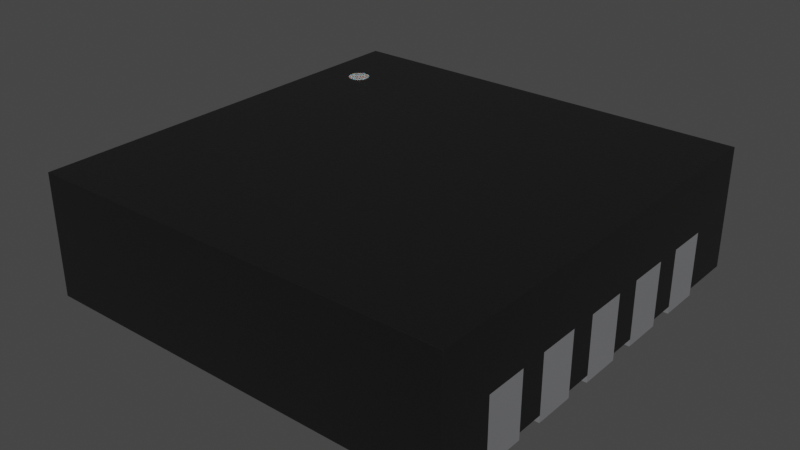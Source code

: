 # Source: QFN-10-1EP_3x3mm_P0.5mm.blend  (saved by Blender 3.2.14; exported with 4.5.12 LTS)
import bpy
from mathutils import Matrix  # noqa: F401  (used for matrix-valued properties, if any)

bpy.ops.wm.read_factory_settings(use_empty=True)
scene = bpy.context.scene
scene.name = 'Scene'

# ---- collections
col_collection = bpy.data.collections.new('Collection'); scene.collection.children.link(col_collection)

# ---- materials (node trees are filled in below, after node groups)
mat_plastic_chip = bpy.data.materials.new('plastic_chip')
mat_plastic_chip.use_transparent_shadow = False
mat_plastic_chip.preview_render_type = 'CUBE'
mat_white_markings = bpy.data.materials.new('white_markings')
mat_white_markings.use_transparent_shadow = False
mat_white_markings.preview_render_type = 'FLAT'
mat_metal_pins = bpy.data.materials.new('metal_pins')
mat_metal_pins.use_transparent_shadow = False
mat_metal_pins.preview_render_type = 'CUBE'

# ---- material node trees
mat_plastic_chip.use_nodes = True; mat_plastic_chip.node_tree.nodes.clear()
_N = mat_plastic_chip.node_tree.nodes; _L = mat_plastic_chip.node_tree.links
n0 = _N.new('ShaderNodeBsdfPrincipled'); n0.name = 'Principled BSDF'; n0.location = (10, 300)
n0.distribution = 'GGX'
n0.subsurface_method = 'BURLEY'
n0.inputs[0].default_value = (0.009312, 0.009312, 0.009312, 1.0)
n0.inputs[1].default_value = 0.1372
n0.inputs[2].default_value = 0.3706
n0.inputs[3].default_value = 1.45
n0.inputs[27].default_value = (0.0, 0.0, 0.0, 1.0)
n0.inputs[28].default_value = 1.0
n1 = _N.new('ShaderNodeOutputMaterial'); n1.name = 'Material Output'; n1.location = (300, 300)
n2 = _N.new('ShaderNodeTexNoise'); n2.name = 'Noise Texture'; n2.location = (-893, 54)
n2.inputs[2].default_value = 200.0
n2.inputs[3].default_value = 3.6
n2.inputs[4].default_value = 0.8375
n3 = _N.new('ShaderNodeBump'); n3.name = 'Bump'; n3.location = (-604, -53)
n3.inputs[0].default_value = 0.08
n3.inputs[1].default_value = 1.0
n3.inputs[2].default_value = 1.0
_L.new(n0.outputs[0], n1.inputs[0])
_L.new(n2.outputs[0], n3.inputs[3])
_L.new(n3.outputs[0], n0.inputs[5])
n1.is_active_output = True
mat_white_markings.use_nodes = True; mat_white_markings.node_tree.nodes.clear()
_N = mat_white_markings.node_tree.nodes; _L = mat_white_markings.node_tree.links
n0 = _N.new('ShaderNodeOutputMaterial'); n0.name = 'Material Output'; n0.location = (300, 300)
n1 = _N.new('ShaderNodeBsdfPrincipled'); n1.name = 'Principled BSDF'; n1.location = (-34, 272)
n1.distribution = 'GGX'
n1.subsurface_method = 'BURLEY'
n1.inputs[1].default_value = 0.02
n1.inputs[2].default_value = 0.4636
n1.inputs[3].default_value = 1.4
n1.inputs[8].default_value = 1.0
n1.inputs[10].default_value = 0.3682
n1.inputs[13].default_value = 0.6591
n1.inputs[18].default_value = 0.2318
n1.inputs[20].default_value = 0.6709
n1.inputs[24].default_value = 0.1191
n1.inputs[27].default_value = (0.0, 0.0, 0.0, 1.0)
n1.inputs[28].default_value = 1.0
n2 = _N.new('ShaderNodeMapping'); n2.name = 'Mapping'; n2.location = (-1010, 265)
n2.inputs[3].default_value = (3.0, 1.0, 1.0)
n3 = _N.new('ShaderNodeTexCoord'); n3.name = 'Texture Coordinate'; n3.location = (-1250, 180)
n4 = _N.new('ShaderNodeBump'); n4.name = 'Bump'; n4.location = (-376, -99)
n4.inputs[0].default_value = 0.05
n4.inputs[1].default_value = 1.0
n4.inputs[2].default_value = 1.0
n5 = _N.new('ShaderNodeTexNoise'); n5.name = 'Noise Texture'; n5.location = (-662, 176)
n5.inputs[2].default_value = 88.0
n5.inputs[3].default_value = 10.8
n5.inputs[4].default_value = 0.9167
n5.inputs[8].default_value = 1.6
n6 = _N.new('ShaderNodeValToRGB'); n6.name = 'ColorRamp'; n6.location = (-354, 186)
while len(n6.color_ramp.elements) > 1: n6.color_ramp.elements.remove(n6.color_ramp.elements[-1])
n6.color_ramp.elements[0].position = 0.0; n6.color_ramp.elements[0].color = (0.2596, 0.2596, 0.2596, 1.0)
_e = n6.color_ramp.elements.new(1.0); _e.color = (0.6303, 0.6303, 0.6303, 1.0)
n7 = _N.new('ShaderNodeMix'); n7.name = 'Mix'; n7.location = (-204, 152)
n7.data_type = 'RGBA'
n7.inputs[0].default_value = 0.3682
n7.inputs[7].default_value = (0.2525, 0.2525, 0.2525, 1.0)
_L.new(n5.outputs[0], n6.inputs[0])
_L.new(n1.outputs[0], n0.inputs[0])
_L.new(n3.outputs[2], n2.inputs[0])
_L.new(n2.outputs[0], n5.inputs[0])
_L.new(n5.outputs[0], n4.inputs[3])
_L.new(n4.outputs[0], n1.inputs[5])
_L.new(n6.outputs[0], n7.inputs[6])
_L.new(n7.outputs[2], n1.inputs[0])
n0.is_active_output = True
mat_metal_pins.use_nodes = True; mat_metal_pins.node_tree.nodes.clear()
_N = mat_metal_pins.node_tree.nodes; _L = mat_metal_pins.node_tree.links
n0 = _N.new('ShaderNodeMapping'); n0.name = 'Mapping'; n0.location = (-1447, -91)
n0.inputs[3].default_value = (4.8, 1.2, 1.1)
n1 = _N.new('ShaderNodeBsdfPrincipled'); n1.name = 'Principled BSDF'; n1.location = (-560, 254)
n1.distribution = 'GGX'
n1.subsurface_method = 'BURLEY'
n1.inputs[1].default_value = 0.7818
n1.inputs[2].default_value = 0.2886
n1.inputs[3].default_value = 1.45
n1.inputs[13].default_value = 0.0
n1.inputs[27].default_value = (0.0, 0.0, 0.0, 1.0)
n1.inputs[28].default_value = 1.0
n2 = _N.new('ShaderNodeOutputMaterial'); n2.name = 'Material Output.002'; n2.location = (-205, 253)
n2.width = 213
n3 = _N.new('ShaderNodeTexNoise'); n3.name = 'Noise Texture.002'; n3.location = (-1228, -73)
n3.inputs[2].default_value = 0.1
n3.inputs[3].default_value = 7.0
n3.inputs[4].default_value = 0.6
n3.inputs[8].default_value = 0.4
n4 = _N.new('ShaderNodeTexCoord'); n4.name = 'Texture Coordinate'; n4.location = (-1636, -116)
n5 = _N.new('ShaderNodeMix'); n5.name = 'Mix.001'; n5.location = (-921, 45)
n5.data_type = 'RGBA'
n5.inputs[6].default_value = (0.9398, 0.9547, 1.0, 1.0)
n5.inputs[7].default_value = (0.13, 0.1259, 0.1359, 1.0)
n6 = _N.new('ShaderNodeBump'); n6.name = 'Bump.001'; n6.location = (-1001, -227)
n6.inputs[0].default_value = 0.05
n6.inputs[1].default_value = 0.01
n6.inputs[2].default_value = 1.0
_L.new(n1.outputs[0], n2.inputs[0])
_L.new(n3.outputs[0], n6.inputs[3])
_L.new(n0.outputs[0], n3.inputs[0])
_L.new(n3.outputs[0], n5.inputs[0])
_L.new(n4.outputs[3], n0.inputs[0])
_L.new(n5.outputs[2], n1.inputs[0])
_L.new(n6.outputs[0], n1.inputs[5])
n2.is_active_output = True

# ---- world
world_world = bpy.data.worlds.new('World'); scene.world = world_world
world_world.use_nodes = True; world_world.node_tree.nodes.clear()
_N = world_world.node_tree.nodes; _L = world_world.node_tree.links
n0 = _N.new('ShaderNodeOutputWorld'); n0.name = 'World Output'; n0.location = (300, 300)
n1 = _N.new('ShaderNodeBackground'); n1.name = 'Background'; n1.location = (10, 300)
n1.inputs[0].default_value = (0.05088, 0.05088, 0.05088, 1.0)
_L.new(n1.outputs[0], n0.inputs[0])
n0.is_active_output = True
world_world.color = (0.05088, 0.05088, 0.05088)
world_world.use_sun_shadow = False
world_world.sun_shadow_jitter_overblur = 0.0

# ---- meshes
me_shape_9_indexedfaceset = bpy.data.meshes.new('SHAPE_9_IndexedFaceSet')
me_shape_9_indexedfaceset.from_pydata([(-0.6098, -0.6098, 0.3701), (0.6098, 0.6098, 0.3701), (-0.6098, 0.6098, 0.3701), (-0.5185, 0.3937, 0.3709), (-0.5176, 0.3858, 0.3709), (-0.5146, 0.3785, 0.3709), (-0.5098, 0.3721, 0.3709), (-0.4618, 0.3785, 0.3709), (-0.4587, 0.4016, 0.3709), (-0.4882, 0.4242, 0.3709), (-0.4961, 0.4232, 0.3709), (-0.5034, 0.4201, 0.3709), (-0.5098, 0.4153, 0.3709), (-0.5185, 0.3937, 0.3701), (-0.5176, 0.4016, 0.3701), (-0.5034, 0.4201, 0.3701), (-0.4803, 0.4232, 0.3701), (-0.4729, 0.4201, 0.3701), (-0.4666, 0.4153, 0.3701), (-0.4618, 0.3785, 0.3701), (-0.4666, 0.3721, 0.3701), (-0.4961, 0.3642, 0.3701), (-0.5034, 0.3673, 0.3701), (-0.5098, 0.3721, 0.3701), (-0.5146, 0.409, 0.3701), (-0.5098, 0.4153, 0.3701), (-0.4961, 0.4232, 0.3701), (-0.4882, 0.4242, 0.3701), (-0.4618, 0.409, 0.3701), (-0.4587, 0.4016, 0.3701), (-0.4577, 0.3937, 0.3701), (-0.4587, 0.3858, 0.3701), (-0.4729, 0.3673, 0.3701), (-0.4803, 0.3642, 0.3701), (-0.4882, 0.3632, 0.3701), (-0.5146, 0.3785, 0.3701), (-0.5176, 0.3858, 0.3701), (-0.5034, 0.3673, 0.3709), (-0.4961, 0.3642, 0.3709), (-0.4882, 0.3632, 0.3709), (-0.4803, 0.3642, 0.3709), (-0.4729, 0.3673, 0.3709), (-0.4666, 0.3721, 0.3709), (-0.4587, 0.3858, 0.3709), (-0.4577, 0.3937, 0.3709), (-0.4618, 0.409, 0.3709), (-0.4666, 0.4153, 0.3709), (-0.4729, 0.4201, 0.3709), (-0.4803, 0.4232, 0.3709), (-0.5146, 0.409, 0.3709), (-0.5176, 0.4016, 0.3709), (0.6098, -0.6098, 0.02008), (0.6098, -0.6098, 0.3701), (0.6098, 0.6098, 0.02008), (-0.6098, -0.6098, 0.02008), (-0.6098, 0.6098, 0.02008), (0.3449, -0.5, 0.0), (0.3449, 0.5, 0.02008), (0.3449, -0.5, 0.02008), (-0.3449, 0.5, 0.0), (0.3449, 0.5, 0.0), (-0.3449, -0.5, 0.0), (-0.3449, -0.5, 0.02008), (-0.3449, 0.5, 0.02008), (0.6098, 0.4535, 0.0), (0.6098, 0.3339, 0.02008), (0.4098, 0.3339, 0.02008), (0.6098, 0.4535, 0.02008), (0.4098, 0.4535, 0.02008), (0.6098, 0.3339, 0.0), (0.6098, 0.3339, 0.185), (0.4098, 0.3339, 0.0), (0.4098, 0.4535, 0.0), (0.6098, 0.4535, 0.185), (0.4098, 0.137, 0.0), (0.6098, 0.137, 0.02008), (0.6098, 0.2567, 0.02008), (0.6098, 0.2567, 0.185), (0.6098, 0.137, 0.185), (0.4098, 0.2567, 0.0), (0.4098, 0.137, 0.02008), (0.4098, 0.2567, 0.02008), (0.6098, 0.137, 0.0), (0.6098, 0.2567, 0.0), (0.4098, -0.05984, 0.02008), (0.6098, -0.05984, 0.0), (0.6098, 0.05984, 0.185), (0.4098, -0.05984, 0.0), (0.4098, 0.05984, 0.0), (0.4098, 0.05984, 0.02008), (0.6098, 0.05984, 0.02008), (0.6098, -0.05984, 0.02008), (0.6098, -0.05984, 0.185), (0.6098, 0.05984, 0.0), (0.4098, -0.2567, 0.0), (0.6098, -0.2567, 0.02008), (0.4098, -0.2567, 0.02008), (0.6098, -0.137, 0.02008), (0.4098, -0.137, 0.02008), (0.6098, -0.2567, 0.185), (0.6098, -0.137, 0.185), (0.6098, -0.2567, 0.0), (0.4098, -0.137, 0.0), (0.6098, -0.137, 0.0), (0.4098, -0.4535, 0.0), (0.4098, -0.4535, 0.02008), (0.6098, -0.4535, 0.02008), (0.6098, -0.3339, 0.0), (0.6098, -0.4535, 0.0), (0.6098, -0.3339, 0.02008), (0.4098, -0.3339, 0.02008), (0.6098, -0.4535, 0.185), (0.6098, -0.3339, 0.185), (0.4098, -0.3339, 0.0), (-0.6098, -0.4535, 0.0), (-0.6098, -0.3339, 0.0), (-0.4098, -0.3339, 0.02008), (-0.4098, -0.4535, 0.02008), (-0.6098, -0.4535, 0.185), (-0.6098, -0.3339, 0.185), (-0.6098, -0.4535, 0.02008), (-0.6098, -0.3339, 0.02008), (-0.4098, -0.3339, 0.0), (-0.4098, -0.4535, 0.0), (-0.6098, -0.2567, 0.0), (-0.6098, -0.2567, 0.02008), (-0.6098, -0.137, 0.0), (-0.4098, -0.137, 0.0), (-0.6098, -0.137, 0.02008), (-0.4098, -0.2567, 0.02008), (-0.4098, -0.137, 0.02008), (-0.6098, -0.2567, 0.185), (-0.4098, -0.2567, 0.0), (-0.6098, -0.137, 0.185), (-0.6098, -0.05984, 0.02008), (-0.6098, 0.05984, 0.02008), (-0.4098, 0.05984, 0.0), (-0.4098, -0.05984, 0.0), (-0.4098, 0.05984, 0.02008), (-0.4098, -0.05984, 0.02008), (-0.6098, 0.05984, 0.185), (-0.6098, -0.05984, 0.185), (-0.6098, 0.05984, 0.0), (-0.6098, -0.05984, 0.0), (-0.4098, 0.137, 0.02008), (-0.6098, 0.137, 0.02008), (-0.6098, 0.137, 0.185), (-0.6098, 0.2567, 0.02008), (-0.4098, 0.2567, 0.02008), (-0.6098, 0.2567, 0.185), (-0.6098, 0.2567, 0.0), (-0.4098, 0.2567, 0.0), (-0.4098, 0.137, 0.0), (-0.6098, 0.137, 0.0), (-0.4098, 0.3339, 0.02008), (-0.6098, 0.3339, 0.02008), (-0.4098, 0.4535, 0.02008), (-0.6098, 0.4535, 0.02008), (-0.6098, 0.3339, 0.185), (-0.6098, 0.4535, 0.185), (-0.4098, 0.4535, 0.0), (-0.4098, 0.3339, 0.0), (-0.6098, 0.4535, 0.0), (-0.6098, 0.3339, 0.0)], [(130, 116)], [(32, 20, 42, 41), (23, 22, 37, 6), (25, 24, 49, 12), (22, 21, 38, 37), (21, 34, 39, 38), (34, 33, 40, 39), (4, 3, 13, 36), (8, 44, 30, 29), (19, 31, 43, 7), (9, 48, 16, 27), (44, 43, 31, 30), (48, 47, 17, 16), (45, 8, 29, 28), (46, 45, 28, 18), (47, 46, 18, 17), (0, 54, 51, 52), (27, 26, 10, 9), (15, 25, 12, 11), (26, 15, 11, 10), (24, 14, 50, 49), (63, 59, 61, 62), (14, 13, 3, 50), (33, 32, 41, 40), (25, 13, 14), (25, 14, 24), (25, 15, 26), (25, 26, 27), (25, 27, 16), (25, 16, 17), (25, 17, 18), (25, 18, 28), (25, 28, 29), (25, 29, 30), (25, 30, 31), (25, 31, 19), (25, 19, 20), (25, 20, 32), (25, 32, 33), (25, 33, 34), (25, 34, 21), (25, 21, 22), (25, 22, 23), (25, 23, 35), (25, 35, 36), (25, 36, 13), (12, 3, 4), (12, 4, 5), (12, 5, 6), (12, 6, 37), (12, 37, 38), (12, 38, 39), (12, 39, 40), (12, 40, 41), (12, 41, 42), (12, 42, 7), (12, 7, 43), (12, 43, 44), (12, 44, 8), (12, 8, 45), (12, 45, 46), (12, 46, 47), (12, 47, 48), (12, 48, 9), (12, 9, 10), (12, 10, 11), (12, 49, 50), (12, 50, 3), (1, 53, 55, 2), (62, 61, 56, 58), (52, 1, 2, 0), (20, 19, 7, 42), (58, 56, 60, 57), (57, 60, 59, 63), (60, 56, 61, 59), (65, 69, 64, 67, 73, 70), (67, 64, 72, 68), (66, 71, 69, 65), (68, 72, 71, 66), (64, 69, 71, 72), (76, 83, 79, 81), (80, 74, 82, 75), (81, 79, 74, 80), (89, 88, 87, 84), (83, 82, 74, 79), (90, 93, 88, 89), (84, 87, 85, 91), (75, 82, 83, 76, 77, 78), (93, 85, 87, 88), (116, 122, 115, 121), (97, 103, 102, 98), (96, 94, 101, 95), (91, 85, 93, 90, 86, 92), (98, 102, 94, 96), (103, 101, 94, 102), (109, 107, 113, 110), (105, 104, 108, 106), (110, 113, 104, 105), (99, 95, 101, 103, 97, 100), (107, 108, 104, 113), (111, 106, 108, 107, 109, 112), (120, 114, 123, 117), (139, 137, 136, 138), (128, 126, 124, 125, 131, 133), (117, 123, 122, 116), (122, 123, 114, 115), (125, 124, 132, 129), (130, 127, 126, 128), (135, 142, 143, 134, 141, 140), (129, 132, 127, 130), (127, 132, 124, 126), (134, 143, 137, 139), (138, 136, 142, 135), (149, 147, 150, 153, 145, 146), (136, 137, 143, 142), (151, 152, 153, 150), (145, 153, 152, 144), (148, 151, 150, 147), (159, 157, 162, 163, 155, 158), (144, 152, 151, 148), (155, 163, 161, 154), (36, 35, 5, 4), (156, 160, 162, 157), (121, 115, 114, 120, 118, 119), (154, 161, 160, 156), (160, 161, 163, 162), (35, 23, 6, 5), (54, 120, 117, 116, 121, 125, 129, 130, 128, 134, 139, 138, 135, 145, 144, 148, 147, 155, 154, 156, 157, 55, 63, 62, 58, 51), (0, 2, 55, 157, 159, 158, 155, 147, 149, 146, 145, 135, 140, 141, 134, 128, 133, 131, 125, 121, 119, 118, 120, 54), (1, 52, 51, 106, 111, 112, 109, 95, 99, 100, 97, 91, 92, 86, 90, 75, 78, 77, 76, 65, 70, 73, 67, 53), (55, 53, 67, 68, 66, 65, 76, 81, 80, 75, 90, 89, 84, 91, 97, 98, 96, 95, 109, 110, 105, 106, 51, 58, 57, 63)])
me_shape_9_indexedfaceset.polygons.foreach_set('use_smooth', [True] * 130)
me_shape_9_indexedfaceset.polygons.foreach_set('material_index', [1, 1, 1, 1, 1, 1, 1, 1, 1, 1, 1, 1, 1, 1, 1, 0, 1, 1, 1, 1, 2, 1, 1, 1, 1, 1, 1, 1, 1, 1, 1, 1, 1, 1, 1, 1, 1, 1, 1, 1, 1, 1, 1, 1, 1, 1, 1, 1, 1, 1, 1, 1, 1, 1, 1, 1, 1, 1, 1, 1, 1, 1, 1, 1, 1, 1, 1, 0, 2, 0, 1, 2, 2, 2, 2, 2, 2, 2, 2, 2, 2, 2, 2, 2, 2, 2, 2, 2, 2, 2, 2, 2, 2, 2, 2, 2, 2, 2, 2, 2, 2, 2, 2, 2, 2, 2, 2, 2, 2, 2, 2, 2, 2, 2, 2, 2, 2, 2, 2, 2, 1, 2, 2, 2, 2, 1, 0, 0, 0, 0])
_k = set([(0, 2), (0, 52), (0, 54), (1, 2), (1, 52), (1, 53), (2, 55), (3, 4), (3, 50), (4, 5), (5, 6), (6, 37), (7, 42), (7, 43), (8, 44), (8, 45), (9, 10), (9, 48), (10, 11), (11, 12), (12, 49), (13, 14), (13, 36), (14, 24), (15, 25), (15, 26), (16, 17), (16, 27), (17, 18), (18, 28), (19, 20), (19, 31), (20, 32), (21, 22), (21, 34), (22, 23), (23, 35), (24, 25), (26, 27), (28, 29), (29, 30), (30, 31), (32, 33), (33, 34), (35, 36), (37, 38), (38, 39), (39, 40), (40, 41), (41, 42), (43, 44), (45, 46), (46, 47), (47, 48), (49, 50), (51, 52), (51, 54), (51, 106), (53, 55), (53, 67), (54, 120), (55, 157), (56, 58), (56, 60), (56, 61), (57, 58), (57, 60), (57, 63), (58, 62), (59, 60), (59, 61), (59, 63), (61, 62), (62, 63), (64, 67), (64, 69), (64, 72), (65, 66), (65, 69), (65, 70), (65, 76), (66, 68), (66, 71), (67, 68), (67, 73), (68, 72), (69, 71), (70, 73), (71, 72), (74, 79), (74, 80), (74, 82), (75, 78), (75, 80), (75, 82), (75, 90), (76, 77), (76, 81), (76, 83), (77, 78), (79, 81), (79, 83), (80, 81), (82, 83), (84, 87), (84, 89), (84, 91), (85, 87), (85, 91), (85, 93), (86, 90), (86, 92), (87, 88), (88, 89), (88, 93), (89, 90), (90, 93), (91, 92), (91, 97), (94, 96), (94, 101), (94, 102), (95, 96), (95, 99), (95, 101), (95, 109), (96, 98), (97, 98), (97, 100), (97, 103), (98, 102), (99, 100), (101, 103), (102, 103), (104, 105), (104, 108), (104, 113), (105, 106), (105, 110), (106, 108), (106, 111), (107, 108), (107, 109), (107, 113), (109, 110), (109, 112), (110, 113), (111, 112), (114, 115), (114, 120), (114, 123), (115, 121), (115, 122), (116, 117), (116, 121), (116, 122), (117, 120), (117, 123), (118, 119), (118, 120), (119, 121), (121, 125), (122, 123), (124, 125), (124, 126), (124, 132), (125, 129), (125, 131), (126, 127), (126, 128), (127, 130), (127, 132), (128, 130), (128, 133), (128, 134), (129, 130), (129, 132), (131, 133), (134, 139), (134, 141), (134, 143), (135, 138), (135, 140), (135, 142), (135, 145), (136, 137), (136, 138), (136, 142), (137, 139), (137, 143), (138, 139), (140, 141), (142, 143), (144, 145), (144, 148), (144, 152), (145, 146), (145, 153), (146, 149), (147, 148), (147, 149), (147, 150), (147, 155), (148, 151), (150, 151), (150, 153), (151, 152), (152, 153), (154, 155), (154, 156), (154, 161), (155, 158), (155, 163), (156, 157), (156, 160), (157, 159), (157, 162), (158, 159), (160, 161), (160, 162), (161, 163), (162, 163)])
me_shape_9_indexedfaceset.attributes.new('sharp_edge', 'BOOLEAN', 'EDGE').data.foreach_set('value', [ (min(e.vertices), max(e.vertices)) in _k for e in me_shape_9_indexedfaceset.edges])
_uv = me_shape_9_indexedfaceset.uv_layers.new(name='UVMap')
_uv.uv.foreach_set('vector', [0.06699, 0.7492, 0.1464, 0.8531, 0.1464, 0.8531, 0.06699, 0.7492, 0.1464, 0.1438, 0.06699, 0.2477, 0.06699, 0.2477, 0.1464, 0.1438, 0.8536, 0.1438, 0.75, 0.06415, 0.75, 0.06415, 0.8536, 0.1438, 0.06699, 0.2477, 0.01704, 0.3687, 0.01704, 0.3687, 0.06699, 0.2477, 0.01704, 0.3687, 0.0, 0.4985, 0.0, 0.4985, 0.01704, 0.3687, 0.0, 0.4985, 0.01704, 0.6283, 0.01704, 0.6283, 0.0, 0.4985, 0.3706, 0.01405, 0.5, 0.0, 0.5, 0.0, 0.3706, 0.01405, 0.6294, 0.9829, 0.5, 1.0, 0.5, 1.0, 0.6294, 0.9829, 0.25, 0.9328, 0.3706, 0.9829, 0.3706, 0.9829, 0.25, 0.9328, 1.0, 0.4985, 0.983, 0.6283, 0.983, 0.6283, 1.0, 0.4985, 0.5, 1.0, 0.3706, 0.9829, 0.3706, 0.9829, 0.5, 1.0, 0.983, 0.6283, 0.933, 0.7492, 0.933, 0.7492, 0.983, 0.6283, 0.75, 0.9328, 0.6294, 0.9829, 0.6294, 0.9829, 0.75, 0.9328, 0.8536, 0.8531, 0.75, 0.9328, 0.75, 0.9328, 0.8536, 0.8531, 0.933, 0.7492, 0.8536, 0.8531, 0.8536, 0.8531, 0.933, 0.7492, 0.0, 1.0, 0.0, 0.0, 1.0, 0.0, 1.0, 1.0, 1.0, 0.4985, 0.983, 0.3687, 0.983, 0.3687, 1.0, 0.4985, 0.933, 0.2477, 0.8536, 0.1438, 0.8536, 0.1438, 0.933, 0.2477, 0.983, 0.3687, 0.933, 0.2477, 0.933, 0.2477, 0.983, 0.3687, 0.75, 0.06415, 0.6294, 0.01405, 0.6294, 0.01405, 0.75, 0.06415, 1.0, 1.0, 1.0, 0.0, 0.0, 0.0, 0.0, 1.0, 0.6294, 0.01405, 0.5, 0.0, 0.5, 0.0, 0.6294, 0.01405, 0.01704, 0.6283, 0.06699, 0.7492, 0.06699, 0.7492, 0.01704, 0.6283, 0.8536, 0.1438, 0.5, 0.0, 0.6294, 0.01405, 0.8536, 0.1438, 0.6294, 0.01405, 0.75, 0.06415, 0.8536, 0.1438, 0.933, 0.2477, 0.983, 0.3687, 0.8536, 0.1438, 0.983, 0.3687, 1.0, 0.4985, 0.8536, 0.1438, 1.0, 0.4985, 0.983, 0.6283, 0.8536, 0.1438, 0.983, 0.6283, 0.933, 0.7492, 0.8536, 0.1438, 0.933, 0.7492, 0.8536, 0.8531, 0.8536, 0.1438, 0.8536, 0.8531, 0.75, 0.9328, 0.8536, 0.1438, 0.75, 0.9328, 0.6294, 0.9829, 0.8536, 0.1438, 0.6294, 0.9829, 0.5, 1.0, 0.8536, 0.1438, 0.5, 1.0, 0.3706, 0.9829, 0.8536, 0.1438, 0.3706, 0.9829, 0.25, 0.9328, 0.8536, 0.1438, 0.25, 0.9328, 0.1464, 0.8531, 0.8536, 0.1438, 0.1464, 0.8531, 0.06699, 0.7492, 0.8536, 0.1438, 0.06699, 0.7492, 0.01704, 0.6283, 0.8536, 0.1438, 0.01704, 0.6283, 0.0, 0.4985, 0.8536, 0.1438, 0.0, 0.4985, 0.01704, 0.3687, 0.8536, 0.1438, 0.01704, 0.3687, 0.06699, 0.2477, 0.8536, 0.1438, 0.06699, 0.2477, 0.1464, 0.1438, 0.8536, 0.1438, 0.1464, 0.1438, 0.25, 0.06415, 0.8536, 0.1438, 0.25, 0.06415, 0.3706, 0.01405, 0.8536, 0.1438, 0.3706, 0.01405, 0.5, 0.0, 0.8536, 0.1438, 0.5, 0.0, 0.3706, 0.01405, 0.8536, 0.1438, 0.3706, 0.01405, 0.25, 0.06415, 0.8536, 0.1438, 0.25, 0.06415, 0.1464, 0.1438, 0.8536, 0.1438, 0.1464, 0.1438, 0.06699, 0.2477, 0.8536, 0.1438, 0.06699, 0.2477, 0.01704, 0.3687, 0.8536, 0.1438, 0.01704, 0.3687, 0.0, 0.4985, 0.8536, 0.1438, 0.0, 0.4985, 0.01704, 0.6283, 0.8536, 0.1438, 0.01704, 0.6283, 0.06699, 0.7492, 0.8536, 0.1438, 0.06699, 0.7492, 0.1464, 0.8531, 0.8536, 0.1438, 0.1464, 0.8531, 0.25, 0.9328, 0.8536, 0.1438, 0.25, 0.9328, 0.3706, 0.9829, 0.8536, 0.1438, 0.3706, 0.9829, 0.5, 1.0, 0.8536, 0.1438, 0.5, 1.0, 0.6294, 0.9829, 0.8536, 0.1438, 0.6294, 0.9829, 0.75, 0.9328, 0.8536, 0.1438, 0.75, 0.9328, 0.8536, 0.8531, 0.8536, 0.1438, 0.8536, 0.8531, 0.933, 0.7492, 0.8536, 0.1438, 0.933, 0.7492, 0.983, 0.6283, 0.8536, 0.1438, 0.983, 0.6283, 1.0, 0.4985, 0.8536, 0.1438, 1.0, 0.4985, 0.983, 0.3687, 0.8536, 0.1438, 0.983, 0.3687, 0.933, 0.2477, 0.8536, 0.1438, 0.75, 0.06415, 0.6294, 0.01405, 0.8536, 0.1438, 0.6294, 0.01405, 0.5, 0.0, 1.0, 1.0, 1.0, 0.0, 0.0, 0.0, 0.0, 1.0, 0.0, 1.0, 0.0, 0.0, 1.0, 0.0, 1.0, 1.0, 1.0, 0.0, 1.0, 1.0, 0.0, 1.0, 0.0, 0.0, 0.1464, 0.8531, 0.25, 0.9328, 0.25, 0.9328, 0.1464, 0.8531, 0.0, 1.0, 0.0, 0.0, 1.0, 0.0, 1.0, 1.0, 1.0, 1.0, 1.0, 0.0, 0.0, 0.0, 0.0, 1.0, 1.0, 1.0, 0.0, 1.0, 0.0, 0.0, 1.0, 0.0, 0.1085, 0.0, 0.0, 0.0, 0.0, 1.0, 0.1085, 1.0, 1.0, 1.0, 1.0, 0.0, 1.0, 1.0, 1.0, 0.0, 0.0, 0.0, 0.0, 1.0, 0.0, 1.0, 0.0, 0.0, 1.0, 0.0, 1.0, 1.0, 1.0, 1.0, 1.0, 0.0, 0.0, 0.0, 0.0, 1.0, 1.0, 1.0, 1.0, 0.0, 0.0, 0.0, 0.0, 1.0, 1.0, 1.0, 1.0, 0.0, 0.0, 0.0, 0.0, 1.0, 0.0, 1.0, 0.0, 0.0, 1.0, 0.0, 1.0, 1.0, 1.0, 1.0, 1.0, 0.0, 0.0, 0.0, 0.0, 1.0, 1.0, 1.0, 1.0, 0.0, 0.0, 0.0, 0.0, 1.0, 1.0, 1.0, 1.0, 0.0, 0.0, 0.0, 0.0, 1.0, 1.0, 1.0, 1.0, 0.0, 0.0, 0.0, 0.0, 1.0, 0.0, 1.0, 0.0, 0.0, 1.0, 0.0, 1.0, 1.0, 0.1085, 0.0, 0.0, 0.0, 0.0, 1.0, 0.1085, 1.0, 1.0, 1.0, 1.0, 0.0, 1.0, 1.0, 1.0, 0.0, 0.0, 0.0, 0.0, 1.0, 1.0, 1.0, 1.0, 0.0, 0.0, 0.0, 0.0, 1.0, 1.0, 1.0, 1.0, 0.0, 0.0, 0.0, 0.0, 1.0, 0.0, 1.0, 0.0, 0.0, 1.0, 0.0, 1.0, 1.0, 0.1085, 0.0, 0.0, 0.0, 0.0, 1.0, 0.1085, 1.0, 1.0, 1.0, 1.0, 0.0, 1.0, 1.0, 1.0, 0.0, 0.0, 0.0, 0.0, 1.0, 1.0, 1.0, 1.0, 0.0, 0.0, 0.0, 0.0, 1.0, 1.0, 1.0, 1.0, 0.0, 0.0, 0.0, 0.0, 1.0, 0.0, 1.0, 0.0, 0.0, 1.0, 0.0, 1.0, 1.0, 1.0, 1.0, 1.0, 0.0, 0.0, 0.0, 0.0, 1.0, 1.0, 0.0, 0.1085, 0.0, 0.0, 0.0, 0.0, 1.0, 0.1085, 1.0, 1.0, 1.0, 1.0, 1.0, 1.0, 0.0, 0.0, 0.0, 0.0, 1.0, 1.0, 0.0, 0.1085, 0.0, 0.0, 0.0, 0.0, 1.0, 0.1085, 1.0, 1.0, 1.0, 0.0, 1.0, 0.0, 0.0, 1.0, 0.0, 1.0, 1.0, 0.0, 1.0, 0.0, 0.0, 1.0, 0.0, 1.0, 1.0, 0.1085, 1.0, 0.0, 1.0, 0.0, 0.0, 0.1085, 0.0, 1.0, 0.0, 1.0, 1.0, 0.0, 1.0, 0.0, 0.0, 1.0, 0.0, 1.0, 1.0, 1.0, 1.0, 1.0, 0.0, 0.0, 0.0, 0.0, 1.0, 0.0, 1.0, 0.0, 0.0, 1.0, 0.0, 1.0, 1.0, 1.0, 1.0, 1.0, 0.0, 0.0, 0.0, 0.0, 1.0, 0.1085, 1.0, 0.0, 1.0, 0.0, 0.0, 0.1085, 0.0, 1.0, 0.0, 1.0, 1.0, 0.0, 1.0, 0.0, 0.0, 1.0, 0.0, 1.0, 1.0, 1.0, 1.0, 1.0, 0.0, 0.0, 0.0, 0.0, 1.0, 0.0, 1.0, 0.0, 0.0, 1.0, 0.0, 1.0, 1.0, 1.0, 1.0, 1.0, 0.0, 0.0, 0.0, 0.0, 1.0, 1.0, 1.0, 0.1085, 1.0, 0.0, 1.0, 0.0, 0.0, 0.1085, 0.0, 1.0, 0.0, 1.0, 1.0, 1.0, 0.0, 0.0, 0.0, 0.0, 1.0, 1.0, 1.0, 1.0, 0.0, 0.0, 0.0, 0.0, 1.0, 0.0, 1.0, 0.0, 0.0, 1.0, 0.0, 1.0, 1.0, 1.0, 1.0, 1.0, 0.0, 0.0, 0.0, 0.0, 1.0, 1.0, 1.0, 0.1085, 1.0, 0.0, 1.0, 0.0, 0.0, 0.1085, 0.0, 1.0, 0.0, 0.0, 1.0, 0.0, 0.0, 1.0, 0.0, 1.0, 1.0, 0.0, 1.0, 0.0, 0.0, 1.0, 0.0, 1.0, 1.0, 0.3706, 0.01405, 0.25, 0.06415, 0.25, 0.06415, 0.3706, 0.01405, 1.0, 1.0, 1.0, 0.0, 0.0, 0.0, 0.0, 1.0, 0.1085, 1.0, 0.0, 1.0, 0.0, 0.0, 0.1085, 0.0, 1.0, 0.0, 1.0, 1.0, 0.0, 1.0, 0.0, 0.0, 1.0, 0.0, 1.0, 1.0, 1.0, 1.0, 1.0, 0.0, 0.0, 0.0, 0.0, 1.0, 0.25, 0.06415, 0.1464, 0.1438, 0.1464, 0.1438, 0.25, 0.06415, 0.0, 0.0, 0.0, 0.0, 0.0, 0.0, 0.0, 0.0, 0.1085, 1.0, 0.1085, 0.0, 1.0, 0.0, 1.0, 1.0, 0.1085, 1.0, 0.1085, 0.0, 1.0, 1.0, 1.0, 1.0, 0.1085, 1.0, 0.1085, 0.0, 1.0, 1.0, 1.0, 1.0, 0.1085, 1.0, 0.1085, 0.0, 1.0, 1.0, 1.0, 1.0, 0.0, 0.0, 0.0, 0.0, 0.0, 0.0, 0.0, 0.0, 1.0, 1.0, 1.0, 0.0, 0.0, 1.0, 0.0, 1.0, 0.0, 0.0, 0.1085, 1.0, 1.0, 1.0, 1.0, 0.0, 0.1085, 0.0, 0.1085, 1.0, 1.0, 1.0, 1.0, 0.0, 0.1085, 0.0, 0.1085, 1.0, 1.0, 1.0, 1.0, 0.0, 0.1085, 0.0, 0.1085, 1.0, 1.0, 1.0, 1.0, 0.0, 0.1085, 0.0, 0.1085, 1.0, 1.0, 1.0, 1.0, 0.0, 0.1085, 0.0, 0.0, 0.0, 1.0, 1.0, 1.0, 0.0, 1.0, 0.0, 0.1085, 0.0, 1.0, 0.0, 1.0, 1.0, 0.1085, 1.0, 0.1085, 0.0, 1.0, 0.0, 1.0, 1.0, 0.1085, 1.0, 0.1085, 0.0, 1.0, 0.0, 1.0, 1.0, 0.1085, 1.0, 0.1085, 0.0, 1.0, 0.0, 1.0, 1.0, 0.1085, 1.0, 0.1085, 0.0, 1.0, 0.0, 1.0, 1.0, 1.0, 1.0, 1.0, 0.0, 0.0, 0.0, 1.0, 0.0, 1.0, 1.0, 0.0, 1.0, 0.0, 1.0, 0.1085, 0.0, 0.1085, 1.0, 0.0, 1.0, 0.0, 1.0, 0.1085, 0.0, 0.1085, 1.0, 0.0, 1.0, 0.0, 1.0, 0.1085, 0.0, 0.1085, 1.0, 0.0, 1.0, 0.0, 1.0, 0.1085, 0.0, 0.1085, 1.0, 0.0, 1.0, 0.0, 1.0, 0.1085, 0.0, 1.0, 0.0, 1.0, 1.0, 1.0, 1.0, 0.0, 1.0])
me_shape_9_indexedfaceset.materials.append(mat_plastic_chip)
me_shape_9_indexedfaceset.materials.append(mat_white_markings)
me_shape_9_indexedfaceset.materials.append(mat_metal_pins)
me_shape_9_indexedfaceset.update()
me_shape_9_indexedfaceset.normals_split_custom_set([tuple(v) for v in zip(*[iter([0.5, -0.866, 0.0, 0.7071, -0.7071, 0.0, 0.7071, -0.7071, 0.0, 0.5, -0.866, 0.0, -0.7071, -0.7071, 0.0, -0.5, -0.866, 0.0, -0.5, -0.866, 0.0, -0.7071, -0.7071, 0.0, -0.7071, 0.7071, 0.0, -0.866, 0.5, 0.0, -0.866, 0.5, 0.0, -0.7071, 0.7071, 0.0, -0.5, -0.866, 0.0, -0.2588, -0.9659, 0.0, -0.2588, -0.9659, 0.0, -0.5, -0.866, 0.0, -0.2588, -0.9659, 0.0, -3.014e-07, -1.0, 0.0, -3.014e-07, -1.0, 0.0, -0.2588, -0.9659, 0.0, -3.014e-07, -1.0, 0.0, 0.2588, -0.9659, 0.0, 0.2588, -0.9659, 0.0, -3.014e-07, -1.0, 0.0, -0.9689, -0.2476, 0.0, -1.0, 0.0, 0.0, -1.0, 0.0, 0.0, -0.9689, -0.2476, 0.0, 0.9659, 0.2588, 0.0, 1.0, 0.0, 0.0, 1.0, 0.0, 0.0, 0.9659, 0.2588, 0.0, 0.866, -0.5, 0.0, 0.9659, -0.2588, 0.0, 0.9659, -0.2588, 0.0, 0.866, -0.5, 0.0, -3.014e-07, 1.0, 0.0, 0.2588, 0.9659, 0.0, 0.2588, 0.9659, 0.0, -3.014e-07, 1.0, 0.0, 1.0, 0.0, 0.0, 0.9659, -0.2588, 0.0, 0.9659, -0.2588, 0.0, 1.0, 0.0, 0.0, 0.2588, 0.9659, 0.0, 0.5, 0.866, 0.0, 0.5, 0.866, 0.0, 0.2588, 0.9659, 0.0, 0.866, 0.5, 0.0, 0.9659, 0.2588, 0.0, 0.9659, 0.2588, 0.0, 0.866, 0.5, 0.0, 0.7071, 0.7071, 0.0, 0.866, 0.5, 0.0, 0.866, 0.5, 0.0, 0.7071, 0.7071, 0.0, 0.5, 0.866, 0.0, 0.7071, 0.7071, 0.0, 0.7071, 0.7071, 0.0, 0.5, 0.866, 0.0, 0.0, -1.0, 0.0, 0.0, -1.0, 0.0, 0.0, -1.0, 0.0, 0.0, -1.0, 0.0, -3.014e-07, 1.0, 0.0, -0.2588, 0.9659, 0.0, -0.2588, 0.9659, 0.0, -3.014e-07, 1.0, 0.0, -0.5, 0.866, 0.0, -0.7071, 0.7071, 0.0, -0.7071, 0.7071, 0.0, -0.5, 0.866, 0.0, -0.2588, 0.9659, 0.0, -0.5, 0.866, 0.0, -0.5, 0.866, 0.0, -0.2588, 0.9659, 0.0, -0.866, 0.5, 0.0, -0.9689, 0.2476, 0.0, -0.9689, 0.2476, 0.0, -0.866, 0.5, 0.0, -1.0, 0.0, 0.0, -1.0, 0.0, 0.0, -1.0, 0.0, 0.0, -1.0, 0.0, 0.0, -0.9689, 0.2476, 0.0, -1.0, 0.0, 0.0, -1.0, 0.0, 0.0, -0.9689, 0.2476, 0.0, 0.2588, -0.9659, 0.0, 0.5, -0.866, 0.0, 0.5, -0.866, 0.0, 0.2588, -0.9659, 0.0, 7.066e-07, 0.0, -1.0, 0.0, 0.0, -1.0, 1.3e-06, 0.0, -1.0, 7.066e-07, 0.0, -1.0, 1.3e-06, 0.0, -1.0, 2.838e-05, 0.0, -1.0, 7.066e-07, 0.0, -1.0, -1.419e-05, 0.0, -1.0, 5.13e-06, 0.0, -1.0, 7.066e-07, 0.0, -1.0, 5.13e-06, 0.0, -1.0, -2.297e-06, 0.0, -1.0, 7.066e-07, 0.0, -1.0, -2.297e-06, 0.0, -1.0, 9.332e-07, 0.0, -1.0, 7.066e-07, 0.0, -1.0, 9.332e-07, 0.0, -1.0, 2.864e-07, 0.0, -1.0, 7.066e-07, 0.0, -1.0, 2.864e-07, 0.0, -1.0, 0.0, 0.0, -1.0, 7.066e-07, 0.0, -1.0, 0.0, 0.0, -1.0, -1.015e-06, 0.0, -1.0, 7.066e-07, 0.0, -1.0, -1.015e-06, 0.0, -1.0, -4.44e-07, 0.0, -1.0, 7.066e-07, 0.0, -1.0, -4.44e-07, 0.0, -1.0, 0.0, 0.0, -1.0, 7.066e-07, 0.0, -1.0, 0.0, 0.0, -1.0, 1.183e-06, 0.0, -1.0, 7.066e-07, 0.0, -1.0, 1.183e-06, 0.0, -1.0, -6.723e-07, 0.0, -1.0, 7.066e-07, 0.0, -1.0, -6.723e-07, 0.0, -1.0, -2.176e-06, 0.0, -1.0, 7.066e-07, 0.0, -1.0, -2.176e-06, 0.0, -1.0, 1.712e-06, 0.0, -1.0, 7.066e-07, 0.0, -1.0, 1.712e-06, 0.0, -1.0, 3.858e-06, 0.0, -1.0, 7.066e-07, 0.0, -1.0, 3.858e-06, 0.0, -1.0, 3.409e-07, 0.0, -1.0, 7.066e-07, 0.0, -1.0, 3.409e-07, 0.0, -1.0, -3.565e-06, 0.0, -1.0, 7.066e-07, 0.0, -1.0, -3.565e-06, 0.0, -1.0, -4.883e-06, 0.0, -1.0, 7.066e-07, 0.0, -1.0, -4.883e-06, 0.0, -1.0, 3.5e-06, 0.0, -1.0, 7.066e-07, 0.0, -1.0, 3.5e-06, 0.0, -1.0, 4.322e-06, 0.0, -1.0, 7.066e-07, 0.0, -1.0, 4.322e-06, 0.0, -1.0, -5.485e-06, 0.0, -1.0, 7.066e-07, 0.0, -1.0, -5.485e-06, 0.0, -1.0, 0.0, 0.0, -1.0, 6.164e-08, 0.0, 1.0, 0.0, 0.0, 1.0, 0.0, 0.0, 1.0, 6.164e-08, 0.0, 1.0, 0.0, 0.0, 1.0, 0.0, 0.0, 1.0, 6.164e-08, 0.0, 1.0, 0.0, 0.0, 1.0, -1.981e-06, 0.0, 1.0, 6.164e-08, 0.0, 1.0, -1.981e-06, 0.0, 1.0, 5.39e-06, 0.0, 1.0, 6.164e-08, 0.0, 1.0, 5.39e-06, 0.0, 1.0, -5.019e-07, 0.0, 1.0, 6.164e-08, 0.0, 1.0, -5.019e-07, 0.0, 1.0, 9.608e-07, 0.0, 1.0, 6.164e-08, 0.0, 1.0, 9.608e-07, 0.0, 1.0, -1.846e-06, 0.0, 1.0, 6.164e-08, 0.0, 1.0, -1.846e-06, 0.0, 1.0, -1.939e-06, 0.0, 1.0, 6.164e-08, 0.0, 1.0, -1.939e-06, 0.0, 1.0, 7.253e-07, 0.0, 1.0, 6.164e-08, 0.0, 1.0, 7.253e-07, 0.0, 1.0, 0.0, 0.0, 1.0, 6.164e-08, 0.0, 1.0, 0.0, 0.0, 1.0, 0.0, 0.0, 1.0, 6.164e-08, 0.0, 1.0, 0.0, 0.0, 1.0, 0.0, 0.0, 1.0, 6.164e-08, 0.0, 1.0, 0.0, 0.0, 1.0, 0.0, 0.0, 1.0, 6.164e-08, 0.0, 1.0, 0.0, 0.0, 1.0, 0.0, 0.0, 1.0, 6.164e-08, 0.0, 1.0, 0.0, 0.0, 1.0, 0.0, 0.0, 1.0, 6.164e-08, 0.0, 1.0, 0.0, 0.0, 1.0, 0.0, 0.0, 1.0, 6.164e-08, 0.0, 1.0, 0.0, 0.0, 1.0, -8.541e-08, 0.0, 1.0, 6.164e-08, 0.0, 1.0, -8.541e-08, 0.0, 1.0, -4.594e-07, 0.0, 1.0, 6.164e-08, 0.0, 1.0, -4.594e-07, 0.0, 1.0, 1.155e-06, 0.0, 1.0, 6.164e-08, 0.0, 1.0, 1.155e-06, 0.0, 1.0, 0.0, 0.0, 1.0, 6.164e-08, 0.0, 1.0, 0.0, 0.0, 1.0, 0.0, 0.0, 1.0, 6.164e-08, 0.0, 1.0, 0.0, 0.0, 1.0, 0.0, 0.0, 1.0, 0.0, 1.0, 0.0, 0.0, 1.0, 0.0, 0.0, 1.0, 0.0, 0.0, 1.0, 0.0, 0.0, -1.0, 0.0, 0.0, -1.0, 0.0, 0.0, -1.0, 0.0, 0.0, -1.0, 0.0, 0.0, 0.0, 1.0, 0.0, 0.0, 1.0, 0.0, 0.0, 1.0, 0.0, 0.0, 1.0, 0.7071, -0.7071, 0.0, 0.866, -0.5, 0.0, 0.866, -0.5, 0.0, 0.7071, -0.7071, 0.0, 1.0, 0.0, 0.0, 1.0, 0.0, 0.0, 1.0, 0.0, 0.0, 1.0, 0.0, 0.0, 0.0, 1.0, 0.0, 0.0, 1.0, 0.0, 0.0, 1.0, 0.0, 0.0, 1.0, 0.0, 0.0, 0.0, -1.0, 0.0, 0.0, -1.0, 0.0, 0.0, -1.0, 0.0, 0.0, -1.0, 1.0, 3.364e-07, 0.0, 1.0, 3.364e-07, 0.0, 1.0, 3.364e-07, 0.0, 1.0, 3.364e-07, 0.0, 1.0, 3.364e-07, 0.0, 1.0, 3.364e-07, 0.0, 0.0, 1.0, 0.0, 0.0, 1.0, 0.0, 0.0, 1.0, 0.0, 0.0, 1.0, 0.0, 0.0, -1.0, 0.0, 0.0, -1.0, 0.0, 0.0, -1.0, 0.0, 0.0, -1.0, 0.0, -1.0, 0.0, 0.0, -1.0, 0.0, 0.0, -1.0, 0.0, 0.0, -1.0, 0.0, 0.0, 0.0, 0.0, -1.0, 0.0, 0.0, -1.0, 0.0, 0.0, -1.0, 0.0, 0.0, -1.0, 0.0, 1.0, 0.0, 0.0, 1.0, 0.0, 0.0, 1.0, 0.0, 0.0, 1.0, 0.0, 0.0, -1.0, 0.0, 0.0, -1.0, 0.0, 0.0, -1.0, 0.0, 0.0, -1.0, 0.0, -1.0, 0.0, 0.0, -1.0, 0.0, 0.0, -1.0, 0.0, 0.0, -1.0, 0.0, 0.0, -1.0, 0.0, 0.0, -1.0, 0.0, 0.0, -1.0, 0.0, 0.0, -1.0, 0.0, 0.0, 0.0, 0.0, -1.0, 0.0, 0.0, -1.0, 0.0, 0.0, -1.0, 0.0, 0.0, -1.0, 0.0, 1.0, 0.0, 0.0, 1.0, 0.0, 0.0, 1.0, 0.0, 0.0, 1.0, 0.0, 0.0, -1.0, 0.0, 0.0, -1.0, 0.0, 0.0, -1.0, 0.0, 0.0, -1.0, 0.0, 1.0, 3.364e-07, 0.0, 1.0, 3.364e-07, 0.0, 1.0, 3.364e-07, 0.0, 1.0, 3.364e-07, 0.0, 1.0, 3.364e-07, 0.0, 1.0, 3.364e-07, 0.0, 0.0, 0.0, -1.0, 0.0, 0.0, -1.0, 0.0, 0.0, -1.0, 0.0, 0.0, -1.0, 0.0, 1.0, 0.0, 0.0, 1.0, 0.0, 0.0, 1.0, 0.0, 0.0, 1.0, 0.0, 0.0, 1.0, 0.0, 0.0, 1.0, 0.0, 0.0, 1.0, 0.0, 0.0, 1.0, 0.0, 0.0, -1.0, 0.0, 0.0, -1.0, 0.0, 0.0, -1.0, 0.0, 0.0, -1.0, 0.0, 1.0, 3.364e-07, 0.0, 1.0, 3.364e-07, 0.0, 1.0, 3.364e-07, 0.0, 1.0, 3.364e-07, 0.0, 1.0, 3.364e-07, 0.0, 1.0, 3.364e-07, 0.0, -1.0, 0.0, 0.0, -1.0, 0.0, 0.0, -1.0, 0.0, 0.0, -1.0, 0.0, 0.0, 0.0, 0.0, -1.0, 0.0, 0.0, -1.0, 0.0, 0.0, -1.0, 0.0, 0.0, -1.0, 0.0, 1.0, 0.0, 0.0, 1.0, 0.0, 0.0, 1.0, 0.0, 0.0, 1.0, 0.0, 0.0, -1.0, 0.0, 0.0, -1.0, 0.0, 0.0, -1.0, 0.0, 0.0, -1.0, 0.0, -1.0, 0.0, 0.0, -1.0, 0.0, 0.0, -1.0, 0.0, 0.0, -1.0, 0.0, 0.0, 1.0, 3.364e-07, 0.0, 1.0, 3.364e-07, 0.0, 1.0, 3.364e-07, 0.0, 1.0, 3.364e-07, 0.0, 1.0, 3.364e-07, 0.0, 1.0, 3.364e-07, 0.0, 0.0, 0.0, -1.0, 0.0, 0.0, -1.0, 0.0, 0.0, -1.0, 0.0, 0.0, -1.0, 1.0, 3.364e-07, 0.0, 1.0, 3.364e-07, 0.0, 1.0, 3.364e-07, 0.0, 1.0, 3.364e-07, 0.0, 1.0, 3.364e-07, 0.0, 1.0, 3.364e-07, 0.0, 0.0, -1.0, 0.0, 0.0, -1.0, 0.0, 0.0, -1.0, 0.0, 0.0, -1.0, 0.0, 1.0, 0.0, 0.0, 1.0, 0.0, 0.0, 1.0, 0.0, 0.0, 1.0, 0.0, 0.0, -1.0, -3.364e-07, 0.0, -1.0, -3.364e-07, 0.0, -1.0, -3.364e-07, 0.0, -1.0, -3.364e-07, 0.0, -1.0, -3.364e-07, 0.0, -1.0, -3.364e-07, 0.0, 1.0, 0.0, 0.0, 1.0, 0.0, 0.0, 1.0, 0.0, 0.0, 1.0, 0.0, 0.0, 0.0, 0.0, -1.0, 0.0, 0.0, -1.0, 0.0, 0.0, -1.0, 0.0, 0.0, -1.0, 0.0, -1.0, 0.0, 0.0, -1.0, 0.0, 0.0, -1.0, 0.0, 0.0, -1.0, 0.0, 0.0, 1.0, 0.0, 0.0, 1.0, 0.0, 0.0, 1.0, 0.0, 0.0, 1.0, 0.0, -1.0, -3.364e-07, 0.0, -1.0, -3.364e-07, 0.0, -1.0, -3.364e-07, 0.0, -1.0, -3.364e-07, 0.0, -1.0, -3.364e-07, 0.0, -1.0, -3.364e-07, 0.0, 1.0, 0.0, 0.0, 1.0, 0.0, 0.0, 1.0, 0.0, 0.0, 1.0, 0.0, 0.0, 0.0, 0.0, -1.0, 0.0, 0.0, -1.0, 0.0, 0.0, -1.0, 0.0, 0.0, -1.0, 0.0, -1.0, 0.0, 0.0, -1.0, 0.0, 0.0, -1.0, 0.0, 0.0, -1.0, 0.0, 0.0, 1.0, 0.0, 0.0, 1.0, 0.0, 0.0, 1.0, 0.0, 0.0, 1.0, 0.0, -1.0, -3.364e-07, 0.0, -1.0, -3.364e-07, 0.0, -1.0, -3.364e-07, 0.0, -1.0, -3.364e-07, 0.0, -1.0, -3.364e-07, 0.0, -1.0, -3.364e-07, 0.0, 0.0, 0.0, -1.0, 0.0, 0.0, -1.0, 0.0, 0.0, -1.0, 0.0, 0.0, -1.0, 0.0, 0.0, -1.0, 0.0, 0.0, -1.0, 0.0, 0.0, -1.0, 0.0, 0.0, -1.0, 0.0, -1.0, 0.0, 0.0, -1.0, 0.0, 0.0, -1.0, 0.0, 0.0, -1.0, 0.0, 0.0, 1.0, 0.0, 0.0, 1.0, 0.0, 0.0, 1.0, 0.0, 0.0, 1.0, 0.0, -1.0, -3.364e-07, 0.0, -1.0, -3.364e-07, 0.0, -1.0, -3.364e-07, 0.0, -1.0, -3.364e-07, 0.0, -1.0, -3.364e-07, 0.0, -1.0, -3.364e-07, 0.0, 1.0, 0.0, 0.0, 1.0, 0.0, 0.0, 1.0, 0.0, 0.0, 1.0, 0.0, 0.0, 0.0, -1.0, 0.0, 0.0, -1.0, 0.0, 0.0, -1.0, 0.0, 0.0, -1.0, 0.0, -0.9689, -0.2476, 0.0, -0.866, -0.5, 0.0, -0.866, -0.5, 0.0, -0.9689, -0.2476, 0.0, 0.0, 1.0, 0.0, 0.0, 1.0, 0.0, 0.0, 1.0, 0.0, 0.0, 1.0, 0.0, -1.0, -3.364e-07, 0.0, -1.0, -3.364e-07, 0.0, -1.0, -3.364e-07, 0.0, -1.0, -3.364e-07, 0.0, -1.0, -3.364e-07, 0.0, -1.0, -3.364e-07, 0.0, 1.0, 0.0, 0.0, 1.0, 0.0, 0.0, 1.0, 0.0, 0.0, 1.0, 0.0, 0.0, 0.0, 0.0, -1.0, 0.0, 0.0, -1.0, 0.0, 0.0, -1.0, 0.0, 0.0, -1.0, -0.866, -0.5, 0.0, -0.7071, -0.7071, 0.0, -0.7071, -0.7071, 0.0, -0.866, -0.5, 0.0, 4.169e-09, 0.0, -1.0, 4.169e-09, 0.0, -1.0, 4.169e-09, 0.0, -1.0, 4.169e-09, 0.0, -1.0, 4.169e-09, 0.0, -1.0, 4.169e-09, 0.0, -1.0, 4.169e-09, 0.0, -1.0, 4.169e-09, 0.0, -1.0, 4.169e-09, 0.0, -1.0, 4.169e-09, 0.0, -1.0, 4.169e-09, 0.0, -1.0, 4.169e-09, 0.0, -1.0, 4.169e-09, 0.0, -1.0, 4.169e-09, 0.0, -1.0, 4.169e-09, 0.0, -1.0, 4.169e-09, 0.0, -1.0, 4.169e-09, 0.0, -1.0, 4.169e-09, 0.0, -1.0, 4.169e-09, 0.0, -1.0, 4.169e-09, 0.0, -1.0, 4.169e-09, 0.0, -1.0, 3.126e-09, 0.0, -1.0, 1.737e-09, 0.0, -1.0, 4.169e-09, 0.0, -1.0, 2.432e-09, 0.0, -1.0, 1.043e-09, 0.0, -1.0, -1.0, 0.0, 0.0, -1.0, 0.0, 0.0, -1.0, 0.0, 0.0, -1.0, 0.0, 0.0, -1.0, 0.0, 0.0, -1.0, 0.0, 0.0, -1.0, 0.0, 0.0, -1.0, 0.0, 0.0, -1.0, 0.0, 0.0, -1.0, 0.0, 0.0, -1.0, 0.0, 0.0, -1.0, 0.0, 0.0, -1.0, 0.0, 0.0, -1.0, 0.0, 0.0, -1.0, 0.0, 0.0, -1.0, 0.0, 0.0, -1.0, 0.0, 0.0, -1.0, 0.0, 0.0, -1.0, 0.0, 0.0, -1.0, 0.0, 0.0, -1.0, 0.0, 0.0, -1.0, 0.0, 0.0, -1.0, 0.0, 0.0, -1.0, 0.0, 0.0, 1.0, 0.0, 0.0, 1.0, 0.0, 0.0, 1.0, 0.0, 0.0, 1.0, 0.0, 0.0, 1.0, 0.0, 0.0, 1.0, 0.0, 0.0, 1.0, 0.0, 0.0, 1.0, 0.0, 0.0, 1.0, 0.0, 0.0, 1.0, 0.0, 0.0, 1.0, 0.0, 0.0, 1.0, 0.0, 0.0, 1.0, 0.0, 0.0, 1.0, 0.0, 0.0, 1.0, 0.0, 0.0, 1.0, 0.0, 0.0, 1.0, 0.0, 0.0, 1.0, 0.0, 0.0, 1.0, 0.0, 0.0, 1.0, 0.0, 0.0, 1.0, 0.0, 0.0, 1.0, 0.0, 0.0, 1.0, 0.0, 0.0, 1.0, 0.0, 0.0, 3.126e-09, 0.0, -1.0, 0.0, 0.0, -1.0, 0.0, 0.0, -1.0, 0.0, 0.0, -1.0, 0.0, 0.0, -1.0, 0.0, 0.0, -1.0, 0.0, 0.0, -1.0, 0.0, 0.0, -1.0, 0.0, 0.0, -1.0, 0.0, 0.0, -1.0, 0.0, 0.0, -1.0, 0.0, 0.0, -1.0, 0.0, 0.0, -1.0, 0.0, 0.0, -1.0, 0.0, 0.0, -1.0, 0.0, 0.0, -1.0, 0.0, 0.0, -1.0, 0.0, 0.0, -1.0, 0.0, 0.0, -1.0, 0.0, 0.0, -1.0, 0.0, 0.0, -1.0, 0.0, 0.0, -1.0, 1.043e-09, 0.0, -1.0, 2.432e-09, 0.0, -1.0, 0.0, 0.0, -1.0, 1.737e-09, 0.0, -1.0])] * 3)])

# ---- objects
ob_shape_9_indexedfaceset = bpy.data.objects.new('SHAPE_9_IndexedFaceSet', me_shape_9_indexedfaceset)

# ---- transforms, parenting, visibility, modifiers, constraints
ob_shape_9_indexedfaceset.location = (0.0, 0.0, 0.0)
ob_shape_9_indexedfaceset.scale = (2.54, 2.54, 2.54)
_m = ob_shape_9_indexedfaceset.modifiers.new('Bevel', 'BEVEL')
_m.segments = 3

# ---- collection membership
col_collection.objects.link(ob_shape_9_indexedfaceset)

# ---- scene / render settings (as saved in the file)
scene.frame_start = 1; scene.frame_end = 250; scene.frame_set(1)
scene.render.engine = 'BLENDER_EEVEE_NEXT'
scene.cycles.sampling_pattern = 'TABULATED_SOBOL'
scene.cycles.use_light_tree = False
scene.view_settings.view_transform = 'Filmic'
bpy.context.view_layer.update()

# ---- added for rendering (the .blend has no active camera and no usable light): camera, sun
cam_auto = bpy.data.cameras.new('AutoCamera')
cam_auto.lens = 50.0
cam_auto.sensor_width = 36.0
cam_auto.clip_end = 1000.0
ob_auto_camera = bpy.data.objects.new('AutoCamera', cam_auto)
scene.collection.objects.link(ob_auto_camera)
ob_auto_camera.location = (4.14626, -4.97552, 3.78801)
ob_auto_camera.rotation_euler = (1.09748, -7.21219e-08, 0.694738)
scene.camera = ob_auto_camera
light_auto_sun = bpy.data.lights.new('AutoSun', 'SUN')
light_auto_sun.energy = 3.0
light_auto_sun.angle = 0.0523599
ob_auto_sun = bpy.data.objects.new('AutoSun', light_auto_sun)
scene.collection.objects.link(ob_auto_sun)
ob_auto_sun.rotation_euler = (0.872665, 0.174533, 0.523599)
bpy.context.view_layer.update()
